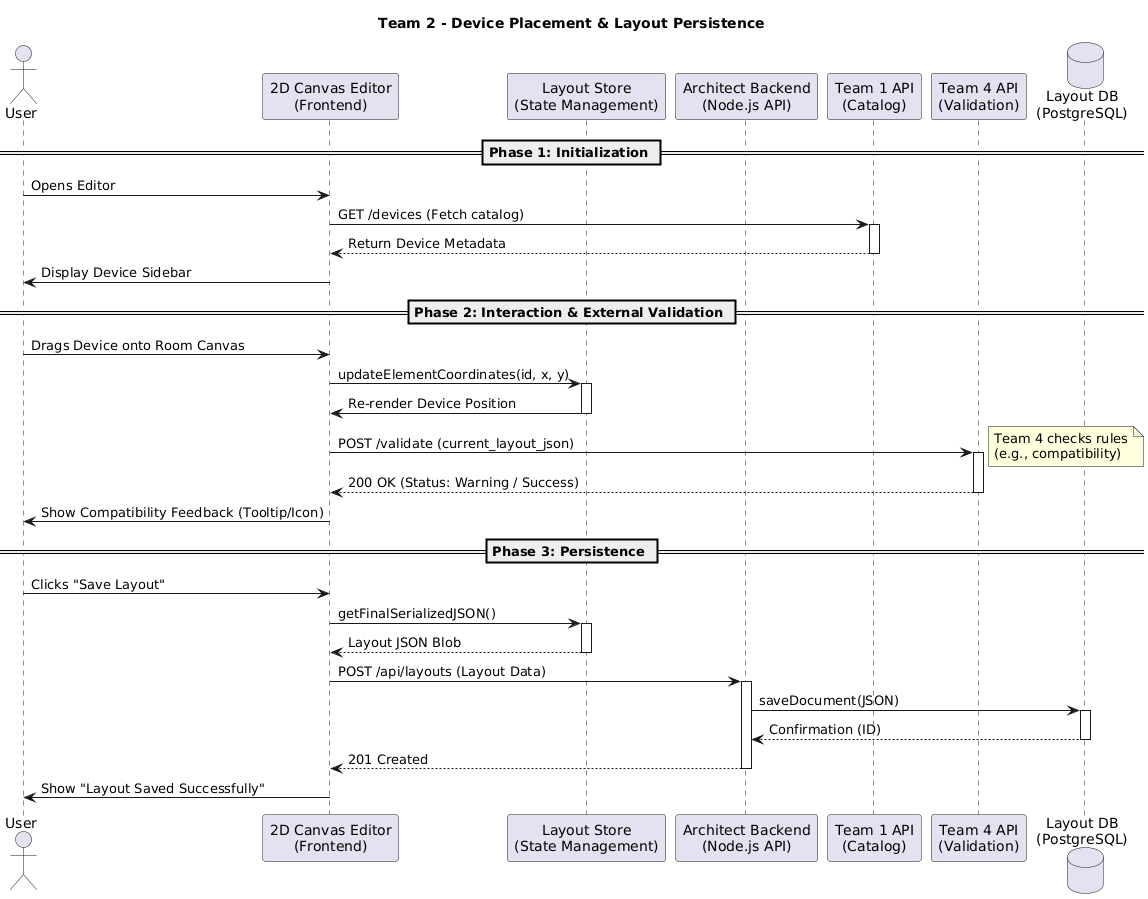

The diagram above was rendered by PlantUML. Its source (embedded in the PNG):
@startuml
title Team 2 - Device Placement & Layout Persistence

actor User
participant "2D Canvas Editor\n(Frontend)" as UI
participant "Layout Store\n(State Management)" as State
participant "Architect Backend\n(Node.js API)" as Backend
participant "Team 1 API\n(Catalog)" as Team1
participant "Team 4 API\n(Validation)" as Team3
database "Layout DB\n(PostgreSQL)" as DB

== Phase 1: Initialization ==
User -> UI : Opens Editor
UI -> Team1 : GET /devices (Fetch catalog)
activate Team1
Team1 --> UI : Return Device Metadata
deactivate Team1
UI -> User : Display Device Sidebar

== Phase 2: Interaction & External Validation ==
User -> UI : Drags Device onto Room Canvas
UI -> State : updateElementCoordinates(id, x, y)
activate State
State -> UI : Re-render Device Position
deactivate State

UI -> Team3 : POST /validate (current_layout_json)
activate Team3
note right: Team 4 checks rules\n(e.g., compatibility)
Team3 --> UI : 200 OK (Status: Warning / Success)
deactivate Team3

UI -> User : Show Compatibility Feedback (Tooltip/Icon)

== Phase 3: Persistence ==
User -> UI : Clicks "Save Layout"
UI -> State : getFinalSerializedJSON()
activate State
State --> UI : Layout JSON Blob
deactivate State

UI -> Backend : POST /api/layouts (Layout Data)
activate Backend
Backend -> DB : saveDocument(JSON)
activate DB
DB --> Backend : Confirmation (ID)
deactivate DB
Backend --> UI : 201 Created
deactivate Backend

UI -> User : Show "Layout Saved Successfully"
@enduml